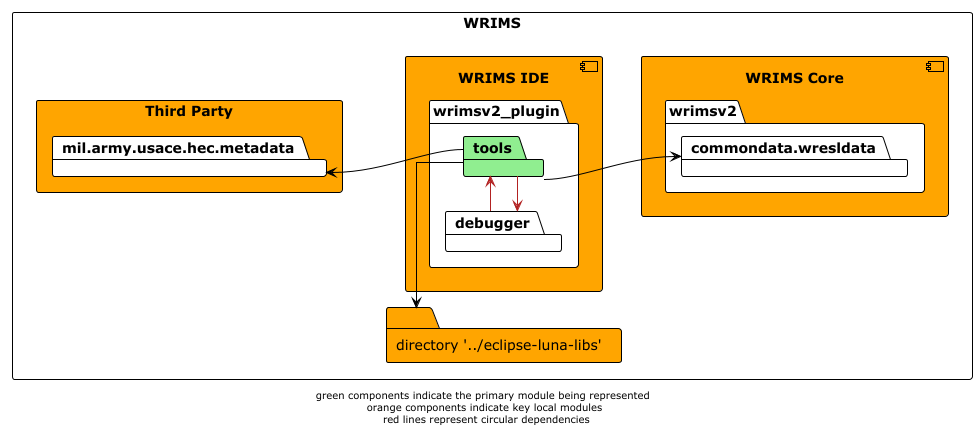

The diagram above was rendered by PlantUML. Its source (embedded in the PNG):
@startuml

!theme plain
left to right direction
skinparam linetype ortho

rectangle WRIMS {
    component wrims-ide as "WRIMS IDE" #orange {
        package wrimsv2_plugin {
            package tools #lightgreen
            package debugger
        }
    }

    folder luna_libs as "directory '../eclipse-luna-libs'" #orange
    rectangle third-party as "Third Party" #orange {
        package mil.army.usace.hec.metadata
    }

    component wrims-core as "WRIMS Core" #orange {
        package wrimsv2 {
            package commondata.wresldata
        }
    }
}
tools -r-> luna_libs
tools -l-> debugger #firebrick
tools -u-> mil.army.usace.hec.metadata
tools -down-> commondata.wresldata

debugger -> tools #firebrick

footer "green components indicate the primary module being represented \n orange components indicate key local modules \n red lines represent circular dependencies"
@enduml